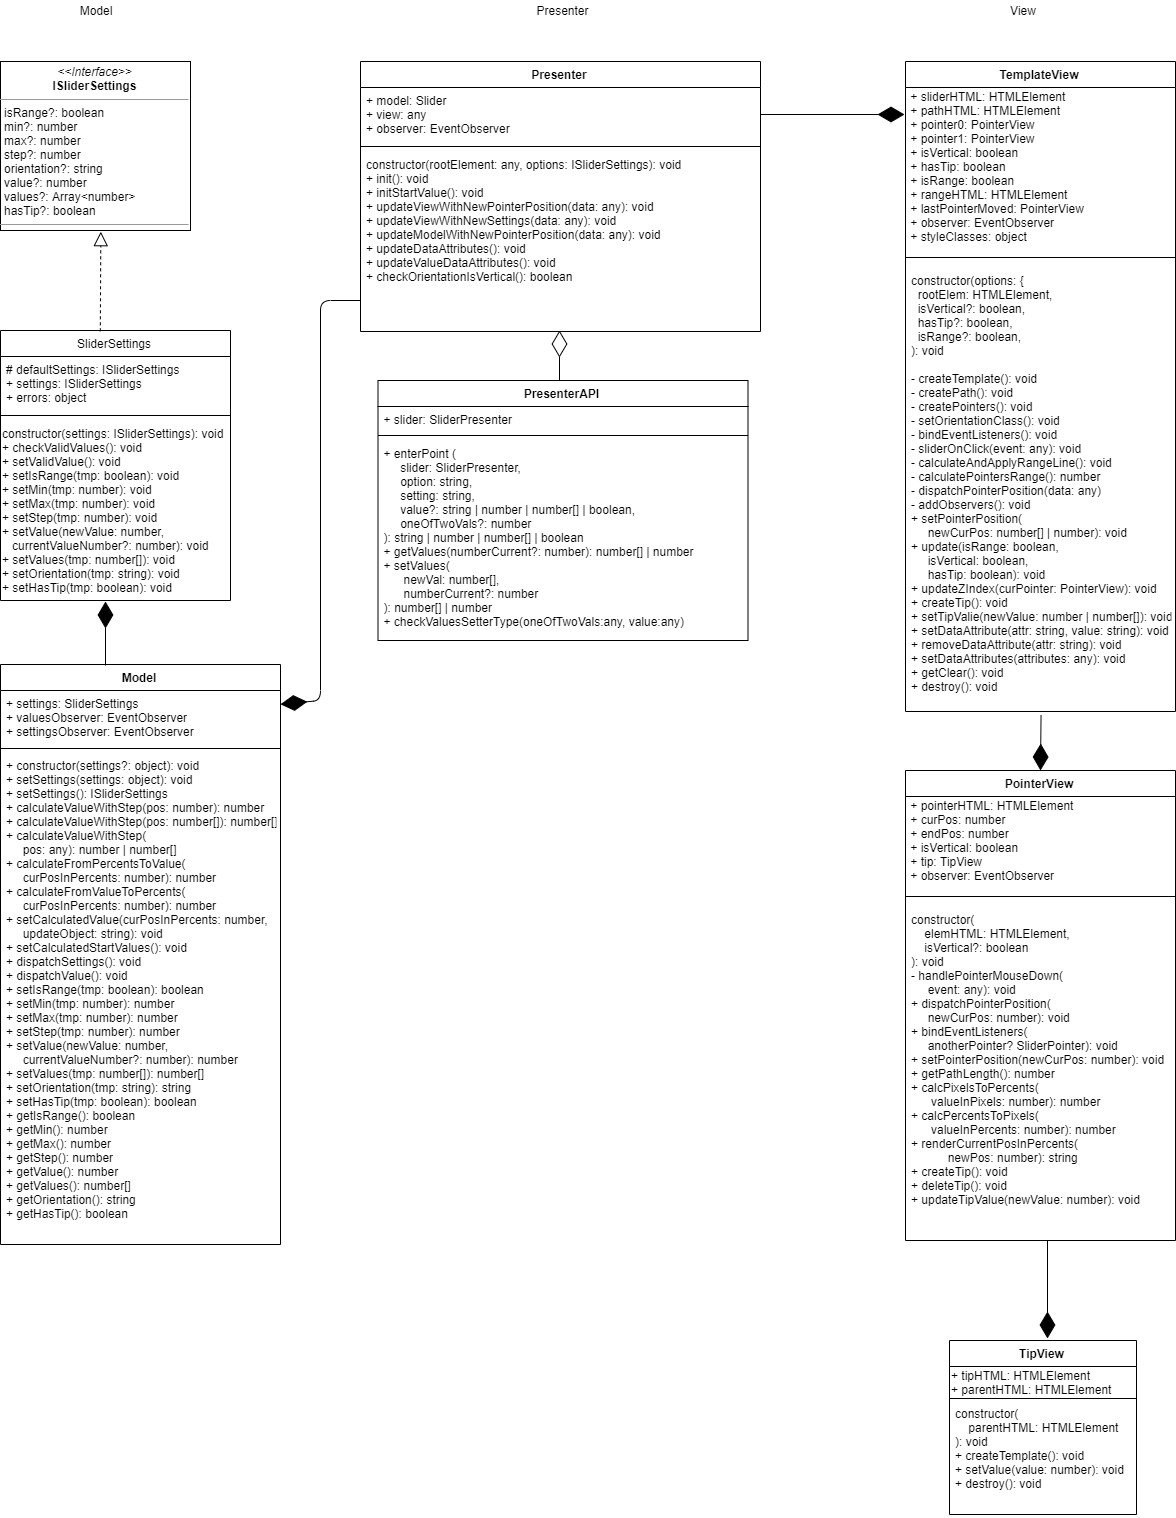

The diagram above was exported from draw.io. Its source (the exported page's mxGraphModel, read from the mxfile embedded in the PNG):
<mxGraphModel dx="1852" dy="1562" grid="1" gridSize="10" guides="1" tooltips="1" connect="1" arrows="1" fold="1" page="1" pageScale="1" pageWidth="3300" pageHeight="4681" math="0" shadow="0">
  <root>
    <mxCell id="0" />
    <mxCell id="1" parent="0" />
    <mxCell id="KylfMZ4ER-iyyTz64dhk-1" value="&lt;p style=&quot;margin: 0px ; margin-top: 4px ; text-align: center&quot;&gt;&lt;i&gt;&amp;lt;&amp;lt;Interface&amp;gt;&amp;gt;&lt;/i&gt;&lt;br&gt;&lt;b&gt;ISliderSettings&lt;/b&gt;&lt;/p&gt;&lt;hr size=&quot;1&quot;&gt;&lt;p style=&quot;margin: 0px ; margin-left: 4px&quot;&gt;isRange?: boolean&lt;br style=&quot;padding: 0px ; margin: 0px&quot;&gt;min?: number&lt;br style=&quot;padding: 0px ; margin: 0px&quot;&gt;max?: number&lt;br style=&quot;padding: 0px ; margin: 0px&quot;&gt;step?: number&lt;br&gt;&lt;/p&gt;&lt;p style=&quot;margin: 0px ; margin-left: 4px&quot;&gt;orientation?: string&lt;/p&gt;&lt;p style=&quot;margin: 0px ; margin-left: 4px&quot;&gt;value?: number&lt;/p&gt;&lt;p style=&quot;margin: 0px ; margin-left: 4px&quot;&gt;values?: Array&amp;lt;number&amp;gt;&lt;/p&gt;&lt;p style=&quot;margin: 0px ; margin-left: 4px&quot;&gt;hasTip?: boolean&lt;/p&gt;&lt;hr size=&quot;1&quot;&gt;&lt;p style=&quot;margin: 0px ; margin-left: 4px&quot;&gt;&lt;br&gt;&lt;br&gt;&lt;/p&gt;" style="verticalAlign=top;align=left;overflow=fill;fontSize=12;fontFamily=Helvetica;html=1;" parent="1" vertex="1">
      <mxGeometry x="40" y="241" width="190" height="169" as="geometry" />
    </mxCell>
    <mxCell id="KylfMZ4ER-iyyTz64dhk-2" value="TemplateView" style="swimlane;fontStyle=1;align=center;verticalAlign=top;childLayout=stackLayout;horizontal=1;startSize=26;horizontalStack=0;resizeParent=1;resizeParentMax=0;resizeLast=0;collapsible=1;marginBottom=0;" parent="1" vertex="1">
      <mxGeometry x="945" y="241" width="270" height="650" as="geometry" />
    </mxCell>
    <mxCell id="KylfMZ4ER-iyyTz64dhk-3" value="&amp;nbsp;+ sliderHTML: HTMLElement&lt;br&gt;&amp;nbsp;+ pathHTML: HTMLElement&lt;br style=&quot;padding: 0px ; margin: 0px&quot;&gt;&amp;nbsp;+ pointer0: PointerView&lt;br&gt;&amp;nbsp;+ pointer1: PointerView&lt;br&gt;&amp;nbsp;+ isVertical: boolean&lt;br&gt;&amp;nbsp;+ hasTip: boolean&lt;br&gt;&amp;nbsp;+ isRange: boolean&lt;br&gt;&amp;nbsp;+ rangeHTML: HTMLElement&lt;br&gt;&amp;nbsp;+ lastPointerMoved: PointerView&lt;br&gt;&amp;nbsp;+ observer: EventObserver&lt;br&gt;&amp;nbsp;+ styleClasses: object" style="text;html=1;resizable=0;points=[];autosize=1;align=left;verticalAlign=top;spacingTop=-4;" parent="KylfMZ4ER-iyyTz64dhk-2" vertex="1">
      <mxGeometry y="26" width="270" height="160" as="geometry" />
    </mxCell>
    <mxCell id="KylfMZ4ER-iyyTz64dhk-4" value="" style="line;strokeWidth=1;fillColor=none;align=left;verticalAlign=middle;spacingTop=-1;spacingLeft=3;spacingRight=3;rotatable=0;labelPosition=right;points=[];portConstraint=eastwest;" parent="KylfMZ4ER-iyyTz64dhk-2" vertex="1">
      <mxGeometry y="186" width="270" height="20" as="geometry" />
    </mxCell>
    <mxCell id="KylfMZ4ER-iyyTz64dhk-5" value="constructor(options: { &#10;  rootElem: HTMLElement, &#10;  isVertical?: boolean, &#10;  hasTip?: boolean,&#10;  isRange?: boolean,&#10;): void&#10;&#10;- createTemplate(): void &#10;- createPath(): void&#10;- createPointers(): void&#10;- setOrientationClass(): void&#10;- bindEventListeners(): void&#10;- sliderOnClick(event: any): void&#10;- calculateAndApplyRangeLine(): void&#10;- calculatePointersRange(): number&#10;- dispatchPointerPosition(data: any)&#10;- addObservers(): void&#10;+ setPointerPosition(&#10;     newCurPos: number[] | number): void&#10;+ update(isRange: boolean, &#10;     isVertical: boolean, &#10;     hasTip: boolean): void&#10;+ updateZIndex(curPointer: PointerView): void&#10;+ createTip(): void&#10;+ setTipValie(newValue: number | number[]): void&#10;+ setDataAttribute(attr: string, value: string): void&#10;+ removeDataAttribute(attr: string): void&#10;+ setDataAttributes(attributes: any): void&#10;+ getClear(): void&#10;+ destroy(): void" style="text;strokeColor=none;fillColor=none;align=left;verticalAlign=top;spacingLeft=4;spacingRight=4;overflow=hidden;rotatable=0;points=[[0,0.5],[1,0.5]];portConstraint=eastwest;" parent="KylfMZ4ER-iyyTz64dhk-2" vertex="1">
      <mxGeometry y="206" width="270" height="444" as="geometry" />
    </mxCell>
    <mxCell id="KylfMZ4ER-iyyTz64dhk-6" value="Presenter" style="swimlane;fontStyle=1;align=center;verticalAlign=top;childLayout=stackLayout;horizontal=1;startSize=26;horizontalStack=0;resizeParent=1;resizeParentMax=0;resizeLast=0;collapsible=1;marginBottom=0;" parent="1" vertex="1">
      <mxGeometry x="400" y="241" width="400" height="270" as="geometry" />
    </mxCell>
    <mxCell id="KylfMZ4ER-iyyTz64dhk-7" value="+ model: Slider&#10;+ view: any&#10;+ observer: EventObserver" style="text;strokeColor=none;fillColor=none;align=left;verticalAlign=top;spacingLeft=4;spacingRight=4;overflow=hidden;rotatable=0;points=[[0,0.5],[1,0.5]];portConstraint=eastwest;" parent="KylfMZ4ER-iyyTz64dhk-6" vertex="1">
      <mxGeometry y="26" width="400" height="54" as="geometry" />
    </mxCell>
    <mxCell id="KylfMZ4ER-iyyTz64dhk-8" value="" style="line;strokeWidth=1;fillColor=none;align=left;verticalAlign=middle;spacingTop=-1;spacingLeft=3;spacingRight=3;rotatable=0;labelPosition=right;points=[];portConstraint=eastwest;" parent="KylfMZ4ER-iyyTz64dhk-6" vertex="1">
      <mxGeometry y="80" width="400" height="10" as="geometry" />
    </mxCell>
    <mxCell id="KylfMZ4ER-iyyTz64dhk-9" value="constructor(rootElement: any, options: ISliderSettings): void&#10;+ init(): void&#10;+ initStartValue(): void&#10;+ updateViewWithNewPointerPosition(data: any): void&#10;+ updateViewWithNewSettings(data: any): void&#10;+ updateModelWithNewPointerPosition(data: any): void&#10;+ updateDataAttributes(): void&#10;+ updateValueDataAttributes(): void&#10;+ checkOrientationIsVertical(): boolean&#10;" style="text;strokeColor=none;fillColor=none;align=left;verticalAlign=top;spacingLeft=4;spacingRight=4;overflow=hidden;rotatable=0;points=[[0,0.5],[1,0.5]];portConstraint=eastwest;" parent="KylfMZ4ER-iyyTz64dhk-6" vertex="1">
      <mxGeometry y="90" width="400" height="180" as="geometry" />
    </mxCell>
    <mxCell id="KylfMZ4ER-iyyTz64dhk-10" value="Model" style="swimlane;fontStyle=1;align=center;verticalAlign=top;childLayout=stackLayout;horizontal=1;startSize=26;horizontalStack=0;resizeParent=1;resizeParentMax=0;resizeLast=0;collapsible=1;marginBottom=0;" parent="1" vertex="1">
      <mxGeometry x="40" y="844" width="280" height="580" as="geometry" />
    </mxCell>
    <mxCell id="KylfMZ4ER-iyyTz64dhk-11" value="+ settings: SliderSettings&#10;+ valuesObserver: EventObserver&#10;+ settingsObserver: EventObserver" style="text;strokeColor=none;fillColor=none;align=left;verticalAlign=top;spacingLeft=4;spacingRight=4;overflow=hidden;rotatable=0;points=[[0,0.5],[1,0.5]];portConstraint=eastwest;" parent="KylfMZ4ER-iyyTz64dhk-10" vertex="1">
      <mxGeometry y="26" width="280" height="54" as="geometry" />
    </mxCell>
    <mxCell id="KylfMZ4ER-iyyTz64dhk-12" value="" style="line;strokeWidth=1;fillColor=none;align=left;verticalAlign=middle;spacingTop=-1;spacingLeft=3;spacingRight=3;rotatable=0;labelPosition=right;points=[];portConstraint=eastwest;" parent="KylfMZ4ER-iyyTz64dhk-10" vertex="1">
      <mxGeometry y="80" width="280" height="8" as="geometry" />
    </mxCell>
    <mxCell id="KylfMZ4ER-iyyTz64dhk-13" value="+ constructor(settings?: object): void&#10;+ setSettings(settings: object): void&#10;+ setSettings(): ISliderSettings&#10;+ calculateValueWithStep(pos: number): number&#10;+ calculateValueWithStep(pos: number[]): number[]&#10;+ calculateValueWithStep(&#10;     pos: any): number | number[]&#10;+ calculateFromPercentsToValue(&#10;     curPosInPercents: number): number&#10;+ calculateFromValueToPercents(&#10;     curPosInPercents: number): number&#10;+ setCalculatedValue(curPosInPercents: number, &#10;     updateObject: string): void&#10;+ setCalculatedStartValues(): void&#10;+ dispatchSettings(): void&#10;+ dispatchValue(): void&#10;+ setIsRange(tmp: boolean): boolean&#10;+ setMin(tmp: number): number&#10;+ setMax(tmp: number): number&#10;+ setStep(tmp: number): number&#10;+ setValue(newValue: number,&#10;     currentValueNumber?: number): number&#10;+ setValues(tmp: number[]): number[]&#10;+ setOrientation(tmp: string): string&#10;+ setHasTip(tmp: boolean): boolean&#10;+ getIsRange(): boolean&#10;+ getMin(): number&#10;+ getMax(): number&#10;+ getStep(): number&#10;+ getValue(): number&#10;+ getValues(): number[]&#10;+ getOrientation(): string&#10;+ getHasTip(): boolean&#10;&#10;" style="text;strokeColor=none;fillColor=none;align=left;verticalAlign=top;spacingLeft=4;spacingRight=4;overflow=hidden;rotatable=0;points=[[0,0.5],[1,0.5]];portConstraint=eastwest;" parent="KylfMZ4ER-iyyTz64dhk-10" vertex="1">
      <mxGeometry y="88" width="280" height="492" as="geometry" />
    </mxCell>
    <mxCell id="KylfMZ4ER-iyyTz64dhk-14" value="SliderSettings" style="swimlane;fontStyle=0;align=center;verticalAlign=top;childLayout=stackLayout;horizontal=1;startSize=26;horizontalStack=0;resizeParent=1;resizeParentMax=0;resizeLast=0;collapsible=1;marginBottom=0;" parent="1" vertex="1">
      <mxGeometry x="40" y="510" width="230" height="270" as="geometry">
        <mxRectangle x="40" y="521.5" width="70" height="26" as="alternateBounds" />
      </mxGeometry>
    </mxCell>
    <mxCell id="KylfMZ4ER-iyyTz64dhk-15" value="# defaultSettings: ISliderSettings&#10;+ settings: ISliderSettings&#10;+ errors: object&#10;" style="text;strokeColor=none;fillColor=none;align=left;verticalAlign=top;spacingLeft=4;spacingRight=4;overflow=hidden;rotatable=0;points=[[0,0.5],[1,0.5]];portConstraint=eastwest;" parent="KylfMZ4ER-iyyTz64dhk-14" vertex="1">
      <mxGeometry y="26" width="230" height="54" as="geometry" />
    </mxCell>
    <mxCell id="KylfMZ4ER-iyyTz64dhk-16" value="" style="line;strokeWidth=1;fillColor=none;align=left;verticalAlign=middle;spacingTop=-1;spacingLeft=3;spacingRight=3;rotatable=0;labelPosition=right;points=[];portConstraint=eastwest;" parent="KylfMZ4ER-iyyTz64dhk-14" vertex="1">
      <mxGeometry y="80" width="230" height="10" as="geometry" />
    </mxCell>
    <mxCell id="KylfMZ4ER-iyyTz64dhk-17" value="&lt;span style=&quot;white-space: nowrap&quot;&gt;constructor(settings: ISliderSettings): void&lt;br&gt;&lt;/span&gt;+ checkValidValues(): void&lt;br&gt;+ setValidValue(): void&lt;br style=&quot;white-space: nowrap&quot;&gt;&lt;span style=&quot;white-space: nowrap&quot;&gt;+ setIsRange(tmp: boolean): void&lt;/span&gt;&lt;br style=&quot;white-space: nowrap&quot;&gt;&lt;span style=&quot;white-space: nowrap&quot;&gt;+ setMin(tmp: number)&lt;/span&gt;&lt;span style=&quot;white-space: nowrap&quot;&gt;: void&lt;/span&gt;&lt;br style=&quot;white-space: nowrap&quot;&gt;&lt;span style=&quot;white-space: nowrap&quot;&gt;+ setMax(tmp: number)&lt;/span&gt;&lt;span style=&quot;white-space: nowrap&quot;&gt;: void&lt;/span&gt;&lt;br style=&quot;white-space: nowrap&quot;&gt;&lt;span style=&quot;white-space: nowrap&quot;&gt;+ setStep(tmp: number)&lt;/span&gt;&lt;span style=&quot;white-space: nowrap&quot;&gt;: void&lt;/span&gt;&lt;span style=&quot;white-space: nowrap&quot;&gt;&lt;br&gt;+ setValue(&lt;/span&gt;&lt;span style=&quot;white-space: nowrap&quot;&gt;newValue: number,&lt;br&gt;&lt;/span&gt;&lt;span style=&quot;white-space: nowrap&quot;&gt;&amp;nbsp; &amp;nbsp;currentValueNumber?: number)&lt;/span&gt;&lt;span style=&quot;white-space: nowrap&quot;&gt;: void&lt;/span&gt;&lt;span style=&quot;white-space: nowrap&quot;&gt;&lt;br&gt;+ setValues(&lt;/span&gt;&lt;span style=&quot;white-space: nowrap&quot;&gt;tmp: number[])&lt;/span&gt;&lt;span style=&quot;white-space: nowrap&quot;&gt;: void&lt;/span&gt;&lt;span style=&quot;white-space: nowrap&quot;&gt;&lt;br&gt;&lt;/span&gt;&lt;span style=&quot;white-space: nowrap&quot;&gt;+ setOrientation(&lt;/span&gt;&lt;span style=&quot;white-space: nowrap&quot;&gt;tmp: string)&lt;/span&gt;&lt;span style=&quot;white-space: nowrap&quot;&gt;: void&lt;/span&gt;&lt;span style=&quot;white-space: nowrap&quot;&gt;&lt;br&gt;&lt;/span&gt;&lt;span style=&quot;white-space: nowrap&quot;&gt;+ setHasTip(tmp: boolean)&lt;/span&gt;&lt;span style=&quot;white-space: nowrap&quot;&gt;: void&lt;/span&gt;&lt;span style=&quot;white-space: nowrap&quot;&gt;&lt;br&gt;&lt;/span&gt;" style="text;html=1;strokeColor=none;fillColor=none;align=left;verticalAlign=middle;whiteSpace=wrap;rounded=0;" parent="KylfMZ4ER-iyyTz64dhk-14" vertex="1">
      <mxGeometry y="90" width="230" height="180" as="geometry" />
    </mxCell>
    <mxCell id="KylfMZ4ER-iyyTz64dhk-18" value="Model" style="text;html=1;strokeColor=none;fillColor=none;align=center;verticalAlign=middle;whiteSpace=wrap;rounded=0;" parent="1" vertex="1">
      <mxGeometry x="115" y="180" width="40" height="20" as="geometry" />
    </mxCell>
    <mxCell id="KylfMZ4ER-iyyTz64dhk-19" value="Presenter" style="text;html=1;strokeColor=none;fillColor=none;align=center;verticalAlign=middle;whiteSpace=wrap;rounded=0;" parent="1" vertex="1">
      <mxGeometry x="582.5" y="180" width="40" height="20" as="geometry" />
    </mxCell>
    <mxCell id="KylfMZ4ER-iyyTz64dhk-20" value="View" style="text;html=1;strokeColor=none;fillColor=none;align=center;verticalAlign=middle;whiteSpace=wrap;rounded=0;" parent="1" vertex="1">
      <mxGeometry x="1042.5" y="180" width="40" height="20" as="geometry" />
    </mxCell>
    <mxCell id="KylfMZ4ER-iyyTz64dhk-21" value="PresenterAPI" style="swimlane;fontStyle=1;align=center;verticalAlign=top;childLayout=stackLayout;horizontal=1;startSize=26;horizontalStack=0;resizeParent=1;resizeParentMax=0;resizeLast=0;collapsible=1;marginBottom=0;" parent="1" vertex="1">
      <mxGeometry x="417.5" y="560" width="370" height="260" as="geometry" />
    </mxCell>
    <mxCell id="KylfMZ4ER-iyyTz64dhk-22" value="+ slider: SliderPresenter" style="text;strokeColor=none;fillColor=none;align=left;verticalAlign=top;spacingLeft=4;spacingRight=4;overflow=hidden;rotatable=0;points=[[0,0.5],[1,0.5]];portConstraint=eastwest;" parent="KylfMZ4ER-iyyTz64dhk-21" vertex="1">
      <mxGeometry y="26" width="370" height="24" as="geometry" />
    </mxCell>
    <mxCell id="KylfMZ4ER-iyyTz64dhk-23" value="" style="line;strokeWidth=1;fillColor=none;align=left;verticalAlign=middle;spacingTop=-1;spacingLeft=3;spacingRight=3;rotatable=0;labelPosition=right;points=[];portConstraint=eastwest;" parent="KylfMZ4ER-iyyTz64dhk-21" vertex="1">
      <mxGeometry y="50" width="370" height="10" as="geometry" />
    </mxCell>
    <mxCell id="KylfMZ4ER-iyyTz64dhk-24" value="+ enterPoint (&#10;     slider: SliderPresenter, &#10;     option: string, &#10;     setting: string, &#10;     value?: string | number | number[] | boolean, &#10;     oneOfTwoVals?: number&#10;): string | number | number[] | boolean&#10;+ getValues(numberCurrent?: number): number[] | number&#10;+ setValues(&#10;      newVal: number[], &#10;      numberCurrent?: number&#10;): number[] | number&#10;+ checkValuesSetterType(oneOfTwoVals:any, value:any)&#10;&#10;&#10;" style="text;strokeColor=none;fillColor=none;align=left;verticalAlign=top;spacingLeft=4;spacingRight=4;overflow=hidden;rotatable=0;points=[[0,0.5],[1,0.5]];portConstraint=eastwest;" parent="KylfMZ4ER-iyyTz64dhk-21" vertex="1">
      <mxGeometry y="60" width="370" height="200" as="geometry" />
    </mxCell>
    <mxCell id="KylfMZ4ER-iyyTz64dhk-29" value="PointerView" style="swimlane;fontStyle=1;align=center;verticalAlign=top;childLayout=stackLayout;horizontal=1;startSize=26;horizontalStack=0;resizeParent=1;resizeParentMax=0;resizeLast=0;collapsible=1;marginBottom=0;" parent="1" vertex="1">
      <mxGeometry x="945" y="950" width="270" height="470" as="geometry" />
    </mxCell>
    <mxCell id="KylfMZ4ER-iyyTz64dhk-30" value="&amp;nbsp;+ pointerHTML: HTMLElement&lt;br&gt;&amp;nbsp;+ curPos: number&lt;br&gt;&amp;nbsp;+ endPos: number&lt;br&gt;&amp;nbsp;+ isVertical: boolean&lt;br&gt;&amp;nbsp;+ tip: TipView&lt;br&gt;&amp;nbsp;+ observer: EventObserver" style="text;html=1;resizable=0;points=[];autosize=1;align=left;verticalAlign=top;spacingTop=-4;" parent="KylfMZ4ER-iyyTz64dhk-29" vertex="1">
      <mxGeometry y="26" width="270" height="90" as="geometry" />
    </mxCell>
    <mxCell id="KylfMZ4ER-iyyTz64dhk-31" value="" style="line;strokeWidth=1;fillColor=none;align=left;verticalAlign=middle;spacingTop=-1;spacingLeft=3;spacingRight=3;rotatable=0;labelPosition=right;points=[];portConstraint=eastwest;" parent="KylfMZ4ER-iyyTz64dhk-29" vertex="1">
      <mxGeometry y="116" width="270" height="20" as="geometry" />
    </mxCell>
    <mxCell id="KylfMZ4ER-iyyTz64dhk-32" value="constructor(&#10;    elemHTML: HTMLElement,&#10;    isVertical?: boolean&#10;): void&#10;- handlePointerMouseDown(&#10;     event: any): void&#10;+ dispatchPointerPosition(&#10;     newCurPos: number): void&#10;+ bindEventListeners(&#10;     anotherPointer? SliderPointer): void&#10;+ setPointerPosition(newCurPos: number): void&#10;+ getPathLength(): number&#10;+ calcPixelsToPercents(&#10;      valueInPixels: number): number&#10;+ calcPercentsToPixels(&#10;      valueInPercents: number): number&#10;+ renderCurrentPosInPercents(&#10;           newPos: number): string&#10;+ createTip(): void&#10;+ deleteTip(): void&#10;+ updateTipValue(newValue: number): void" style="text;strokeColor=none;fillColor=none;align=left;verticalAlign=top;spacingLeft=4;spacingRight=4;overflow=hidden;rotatable=0;points=[[0,0.5],[1,0.5]];portConstraint=eastwest;" parent="KylfMZ4ER-iyyTz64dhk-29" vertex="1">
      <mxGeometry y="136" width="270" height="334" as="geometry" />
    </mxCell>
    <mxCell id="KylfMZ4ER-iyyTz64dhk-33" value="TipView" style="swimlane;fontStyle=1;align=center;verticalAlign=top;childLayout=stackLayout;horizontal=1;startSize=26;horizontalStack=0;resizeParent=1;resizeParentMax=0;resizeLast=0;collapsible=1;marginBottom=0;" parent="1" vertex="1">
      <mxGeometry x="989" y="1520" width="187" height="174" as="geometry" />
    </mxCell>
    <mxCell id="KylfMZ4ER-iyyTz64dhk-34" value="+ tipHTML: HTMLElement&lt;br&gt;+ parentHTML: HTMLElement" style="text;html=1;resizable=0;points=[];autosize=1;align=left;verticalAlign=top;spacingTop=-4;" parent="KylfMZ4ER-iyyTz64dhk-33" vertex="1">
      <mxGeometry y="26" width="187" height="30" as="geometry" />
    </mxCell>
    <mxCell id="KylfMZ4ER-iyyTz64dhk-35" value="" style="line;strokeWidth=1;fillColor=none;align=left;verticalAlign=middle;spacingTop=-1;spacingLeft=3;spacingRight=3;rotatable=0;labelPosition=right;points=[];portConstraint=eastwest;" parent="KylfMZ4ER-iyyTz64dhk-33" vertex="1">
      <mxGeometry y="56" width="187" height="4" as="geometry" />
    </mxCell>
    <mxCell id="KylfMZ4ER-iyyTz64dhk-36" value="constructor(&#10;    parentHTML: HTMLElement&#10;): void&#10;+ createTemplate(): void&#10;+ setValue(value: number): void&#10;+ destroy(): void" style="text;strokeColor=none;fillColor=none;align=left;verticalAlign=top;spacingLeft=4;spacingRight=4;overflow=hidden;rotatable=0;points=[[0,0.5],[1,0.5]];portConstraint=eastwest;" parent="KylfMZ4ER-iyyTz64dhk-33" vertex="1">
      <mxGeometry y="60" width="187" height="114" as="geometry" />
    </mxCell>
    <mxCell id="KylfMZ4ER-iyyTz64dhk-37" value="" style="endArrow=diamondThin;endFill=1;endSize=24;html=1;" parent="1" edge="1">
      <mxGeometry width="160" relative="1" as="geometry">
        <mxPoint x="145" y="845" as="sourcePoint" />
        <mxPoint x="145" y="781" as="targetPoint" />
      </mxGeometry>
    </mxCell>
    <mxCell id="KylfMZ4ER-iyyTz64dhk-38" value="" style="endArrow=block;dashed=1;endFill=0;endSize=12;html=1;entryX=0.528;entryY=1.007;entryDx=0;entryDy=0;entryPerimeter=0;exitX=0.434;exitY=0.003;exitDx=0;exitDy=0;exitPerimeter=0;" parent="1" source="KylfMZ4ER-iyyTz64dhk-14" target="KylfMZ4ER-iyyTz64dhk-1" edge="1">
      <mxGeometry width="160" relative="1" as="geometry">
        <mxPoint x="140" y="521" as="sourcePoint" />
        <mxPoint x="140" y="421" as="targetPoint" />
        <Array as="points" />
      </mxGeometry>
    </mxCell>
    <mxCell id="KylfMZ4ER-iyyTz64dhk-40" value="" style="endArrow=diamondThin;endFill=1;endSize=24;html=1;exitX=0.502;exitY=1.008;exitDx=0;exitDy=0;exitPerimeter=0;entryX=0.5;entryY=0;entryDx=0;entryDy=0;" parent="1" source="KylfMZ4ER-iyyTz64dhk-5" edge="1" target="KylfMZ4ER-iyyTz64dhk-29">
      <mxGeometry width="160" relative="1" as="geometry">
        <mxPoint x="1240" y="840" as="sourcePoint" />
        <mxPoint x="1130" y="660" as="targetPoint" />
        <Array as="points" />
      </mxGeometry>
    </mxCell>
    <mxCell id="KylfMZ4ER-iyyTz64dhk-41" value="" style="endArrow=diamondThin;endFill=1;endSize=24;html=1;" parent="1" target="KylfMZ4ER-iyyTz64dhk-11" edge="1">
      <mxGeometry width="160" relative="1" as="geometry">
        <mxPoint x="400" y="480" as="sourcePoint" />
        <mxPoint x="290.1800000000003" y="844" as="targetPoint" />
        <Array as="points">
          <mxPoint x="360" y="480" />
          <mxPoint x="360" y="880" />
        </Array>
      </mxGeometry>
    </mxCell>
    <mxCell id="KylfMZ4ER-iyyTz64dhk-42" value="" style="endArrow=diamondThin;endFill=1;endSize=24;html=1;exitX=1;exitY=0.5;exitDx=0;exitDy=0;" parent="1" source="KylfMZ4ER-iyyTz64dhk-7" edge="1">
      <mxGeometry width="160" relative="1" as="geometry">
        <mxPoint x="860.6199999999999" y="234.2639999999999" as="sourcePoint" />
        <mxPoint x="944" y="294" as="targetPoint" />
      </mxGeometry>
    </mxCell>
    <mxCell id="KylfMZ4ER-iyyTz64dhk-45" value="" style="endArrow=diamondThin;endFill=0;endSize=24;html=1;" parent="1" edge="1">
      <mxGeometry width="160" relative="1" as="geometry">
        <mxPoint x="599" y="560" as="sourcePoint" />
        <mxPoint x="599" y="510" as="targetPoint" />
      </mxGeometry>
    </mxCell>
    <mxCell id="KylfMZ4ER-iyyTz64dhk-46" value="" style="endArrow=diamondThin;endFill=1;endSize=24;html=1;" parent="1" edge="1">
      <mxGeometry width="160" relative="1" as="geometry">
        <mxPoint x="1087" y="1420" as="sourcePoint" />
        <mxPoint x="1087" y="1518" as="targetPoint" />
      </mxGeometry>
    </mxCell>
  </root>
</mxGraphModel>